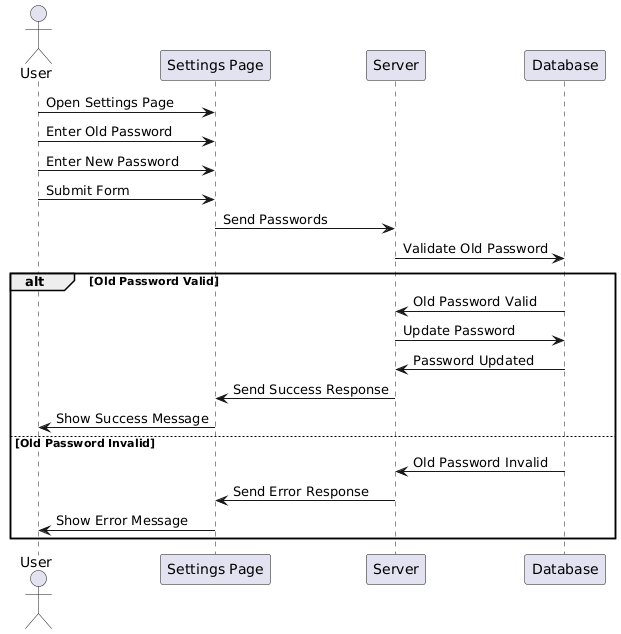

The diagram above was rendered by PlantUML. Its source (embedded in the PNG):
@startuml
actor User
participant "Settings Page" as SP
participant "Server" as S
participant "Database" as DB

User -> SP: Open Settings Page
User -> SP: Enter Old Password
User -> SP: Enter New Password
User -> SP: Submit Form
SP -> S: Send Passwords
S -> DB: Validate Old Password
alt Old Password Valid
  DB -> S: Old Password Valid
  S -> DB: Update Password
  DB -> S: Password Updated
  S -> SP: Send Success Response
  SP -> User: Show Success Message
else Old Password Invalid
  DB -> S: Old Password Invalid
  S -> SP: Send Error Response
  SP -> User: Show Error Message
end
@enduml